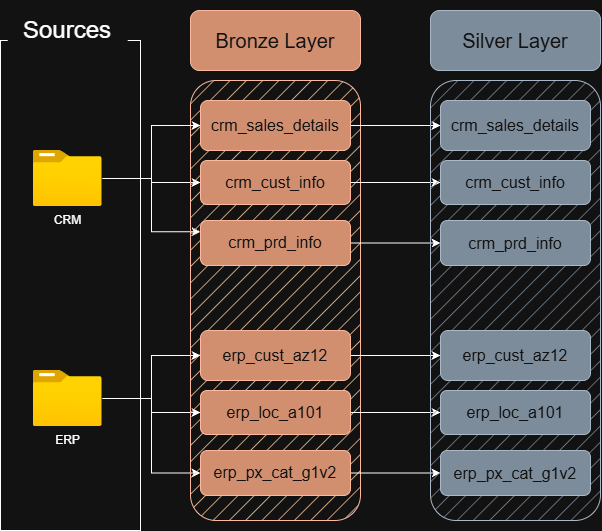

The diagram above was exported from draw.io. Its source (the exported page's mxGraphModel, read from the mxfile embedded in the PNG):
<mxGraphModel dx="1627" dy="844" grid="1" gridSize="10" guides="1" tooltips="1" connect="1" arrows="1" fold="1" page="1" pageScale="1" pageWidth="827" pageHeight="1169" math="0" shadow="0">
  <root>
    <mxCell id="0" />
    <mxCell id="1" parent="0" />
    <mxCell id="ylFUQL7zHc1i-DWDxe5e-1" parent="1" style="rounded=0;whiteSpace=wrap;html=1;fillColor=none;" value="" vertex="1">
      <mxGeometry height="490" width="140" x="19.999005737304685" y="239.99528625488279" as="geometry" />
    </mxCell>
    <mxCell id="ylFUQL7zHc1i-DWDxe5e-2" parent="1" style="rounded=1;whiteSpace=wrap;html=1;strokeColor=none;" value="&lt;font style=&quot;font-size: 24px;&quot;&gt;Sources&lt;/font&gt;" vertex="1">
      <mxGeometry height="60" width="120" x="27.249005737304685" y="199.99528625488279" as="geometry" />
    </mxCell>
    <mxCell id="ylFUQL7zHc1i-DWDxe5e-3" edge="1" parent="1" source="ylFUQL7zHc1i-DWDxe5e-5" style="edgeStyle=orthogonalEdgeStyle;rounded=0;orthogonalLoop=1;jettySize=auto;html=1;" target="ylFUQL7zHc1i-DWDxe5e-13">
      <mxGeometry relative="1" as="geometry" />
    </mxCell>
    <mxCell id="ylFUQL7zHc1i-DWDxe5e-4" edge="1" parent="1" source="ylFUQL7zHc1i-DWDxe5e-5" style="edgeStyle=orthogonalEdgeStyle;rounded=0;orthogonalLoop=1;jettySize=auto;html=1;entryX=0;entryY=0.25;entryDx=0;entryDy=0;" target="ylFUQL7zHc1i-DWDxe5e-14">
      <mxGeometry relative="1" as="geometry" />
    </mxCell>
    <mxCell id="ylFUQL7zHc1i-DWDxe5e-5" parent="1" style="image;aspect=fixed;html=1;points=[];align=center;fontSize=12;image=img/lib/azure2/general/Folder_Blank.svg;" value="CRM" vertex="1">
      <mxGeometry height="56.00000000000001" width="69" x="52.749005737304685" y="349.9952862548828" as="geometry" />
    </mxCell>
    <mxCell id="ylFUQL7zHc1i-DWDxe5e-6" edge="1" parent="1" source="ylFUQL7zHc1i-DWDxe5e-9" style="edgeStyle=orthogonalEdgeStyle;rounded=0;orthogonalLoop=1;jettySize=auto;html=1;entryX=0;entryY=0.5;entryDx=0;entryDy=0;" target="ylFUQL7zHc1i-DWDxe5e-16">
      <mxGeometry relative="1" as="geometry" />
    </mxCell>
    <mxCell id="ylFUQL7zHc1i-DWDxe5e-7" edge="1" parent="1" source="ylFUQL7zHc1i-DWDxe5e-9" style="edgeStyle=orthogonalEdgeStyle;rounded=0;orthogonalLoop=1;jettySize=auto;html=1;" target="ylFUQL7zHc1i-DWDxe5e-17">
      <mxGeometry relative="1" as="geometry" />
    </mxCell>
    <mxCell id="ylFUQL7zHc1i-DWDxe5e-8" edge="1" parent="1" source="ylFUQL7zHc1i-DWDxe5e-9" style="edgeStyle=orthogonalEdgeStyle;rounded=0;orthogonalLoop=1;jettySize=auto;html=1;entryX=0;entryY=0.5;entryDx=0;entryDy=0;" target="ylFUQL7zHc1i-DWDxe5e-18">
      <mxGeometry relative="1" as="geometry" />
    </mxCell>
    <mxCell id="ylFUQL7zHc1i-DWDxe5e-9" parent="1" style="image;aspect=fixed;html=1;points=[];align=center;fontSize=12;image=img/lib/azure2/general/Folder_Blank.svg;" value="ERP" vertex="1">
      <mxGeometry height="56.00000000000001" width="69" x="52.749005737304685" y="569.9952862548828" as="geometry" />
    </mxCell>
    <mxCell id="ylFUQL7zHc1i-DWDxe5e-10" parent="1" style="rounded=1;whiteSpace=wrap;html=1;fillColor=light-dark(#A0522D,#FFCE9F);strokeColor=#6D1F00;fontColor=#ffffff;fillStyle=hatch;" value="" vertex="1">
      <mxGeometry height="440" width="170" x="209.99900573730469" y="279.9952862548828" as="geometry" />
    </mxCell>
    <mxCell id="ylFUQL7zHc1i-DWDxe5e-11" parent="1" style="rounded=1;whiteSpace=wrap;html=1;fillColor=#a0522d;fontColor=#ffffff;strokeColor=#6D1F00;fontSize=20;" value="Bronze Layer" vertex="1">
      <mxGeometry height="60" width="170" x="209.99900573730469" y="209.99528625488279" as="geometry" />
    </mxCell>
    <mxCell id="ylFUQL7zHc1i-DWDxe5e-27" edge="1" parent="1" source="ylFUQL7zHc1i-DWDxe5e-12" style="edgeStyle=orthogonalEdgeStyle;rounded=0;orthogonalLoop=1;jettySize=auto;html=1;" target="ylFUQL7zHc1i-DWDxe5e-21">
      <mxGeometry relative="1" as="geometry" />
    </mxCell>
    <mxCell id="ylFUQL7zHc1i-DWDxe5e-12" parent="1" style="rounded=1;whiteSpace=wrap;html=1;fillColor=#a0522d;fontColor=#ffffff;strokeColor=#6D1F00;fontSize=16;" value="crm_sales_details" vertex="1">
      <mxGeometry height="50" width="150" x="219.99900573730469" y="299.9952862548828" as="geometry" />
    </mxCell>
    <mxCell id="ylFUQL7zHc1i-DWDxe5e-28" edge="1" parent="1" source="ylFUQL7zHc1i-DWDxe5e-13" style="edgeStyle=orthogonalEdgeStyle;rounded=0;orthogonalLoop=1;jettySize=auto;html=1;" target="ylFUQL7zHc1i-DWDxe5e-22">
      <mxGeometry relative="1" as="geometry" />
    </mxCell>
    <mxCell id="ylFUQL7zHc1i-DWDxe5e-13" parent="1" style="rounded=1;whiteSpace=wrap;html=1;fillColor=#a0522d;fontColor=#ffffff;strokeColor=#6D1F00;fontSize=16;" value="crm_cust_info" vertex="1">
      <mxGeometry height="44" width="150" x="219.99900573730469" y="359.9952862548828" as="geometry" />
    </mxCell>
    <mxCell id="ylFUQL7zHc1i-DWDxe5e-29" edge="1" parent="1" source="ylFUQL7zHc1i-DWDxe5e-14" style="edgeStyle=orthogonalEdgeStyle;rounded=0;orthogonalLoop=1;jettySize=auto;html=1;" target="ylFUQL7zHc1i-DWDxe5e-23">
      <mxGeometry relative="1" as="geometry" />
    </mxCell>
    <mxCell id="ylFUQL7zHc1i-DWDxe5e-14" parent="1" style="rounded=1;whiteSpace=wrap;html=1;fillColor=#a0522d;fontColor=#ffffff;strokeColor=#6D1F00;fontSize=16;" value="crm_prd_info" vertex="1">
      <mxGeometry height="45" width="150" x="219.99900573730469" y="419.9952862548828" as="geometry" />
    </mxCell>
    <mxCell id="ylFUQL7zHc1i-DWDxe5e-15" edge="1" parent="1" source="ylFUQL7zHc1i-DWDxe5e-5" style="edgeStyle=orthogonalEdgeStyle;rounded=0;orthogonalLoop=1;jettySize=auto;html=1;" target="ylFUQL7zHc1i-DWDxe5e-12">
      <mxGeometry relative="1" as="geometry" />
    </mxCell>
    <mxCell id="ylFUQL7zHc1i-DWDxe5e-30" edge="1" parent="1" source="ylFUQL7zHc1i-DWDxe5e-16" style="edgeStyle=orthogonalEdgeStyle;rounded=0;orthogonalLoop=1;jettySize=auto;html=1;entryX=0;entryY=0.5;entryDx=0;entryDy=0;" target="ylFUQL7zHc1i-DWDxe5e-24">
      <mxGeometry relative="1" as="geometry" />
    </mxCell>
    <mxCell id="ylFUQL7zHc1i-DWDxe5e-16" parent="1" style="rounded=1;whiteSpace=wrap;html=1;fillColor=#a0522d;fontColor=#ffffff;strokeColor=#6D1F00;fontSize=16;" value="erp_cust_az12" vertex="1">
      <mxGeometry height="50" width="150" x="219.99900573730469" y="529.9952862548828" as="geometry" />
    </mxCell>
    <mxCell id="ylFUQL7zHc1i-DWDxe5e-32" edge="1" parent="1" source="ylFUQL7zHc1i-DWDxe5e-17" style="edgeStyle=orthogonalEdgeStyle;rounded=0;orthogonalLoop=1;jettySize=auto;html=1;" target="ylFUQL7zHc1i-DWDxe5e-25">
      <mxGeometry relative="1" as="geometry" />
    </mxCell>
    <mxCell id="ylFUQL7zHc1i-DWDxe5e-17" parent="1" style="rounded=1;whiteSpace=wrap;html=1;fillColor=#a0522d;fontColor=#ffffff;strokeColor=#6D1F00;fontSize=16;" value="erp_loc_a101" vertex="1">
      <mxGeometry height="44" width="150" x="219.99900573730469" y="589.9952862548828" as="geometry" />
    </mxCell>
    <mxCell id="ylFUQL7zHc1i-DWDxe5e-33" edge="1" parent="1" source="ylFUQL7zHc1i-DWDxe5e-18" style="edgeStyle=orthogonalEdgeStyle;rounded=0;orthogonalLoop=1;jettySize=auto;html=1;" target="ylFUQL7zHc1i-DWDxe5e-26">
      <mxGeometry relative="1" as="geometry" />
    </mxCell>
    <mxCell id="ylFUQL7zHc1i-DWDxe5e-18" parent="1" style="rounded=1;whiteSpace=wrap;html=1;fillColor=#a0522d;fontColor=#ffffff;strokeColor=#6D1F00;fontSize=16;" value="erp_px_cat_g1v2" vertex="1">
      <mxGeometry height="45" width="150" x="219.99900573730469" y="649.9952862548828" as="geometry" />
    </mxCell>
    <mxCell id="ylFUQL7zHc1i-DWDxe5e-19" parent="1" style="rounded=1;whiteSpace=wrap;html=1;fillColor=#647687;strokeColor=#314354;fillStyle=hatch;fontColor=#ffffff;" value="" vertex="1">
      <mxGeometry height="440" width="170" x="450" y="280" as="geometry" />
    </mxCell>
    <mxCell id="ylFUQL7zHc1i-DWDxe5e-20" parent="1" style="rounded=1;whiteSpace=wrap;html=1;fillColor=#647687;strokeColor=#314354;fontSize=20;fontColor=#ffffff;" value="Silver Layer" vertex="1">
      <mxGeometry height="60" width="170" x="450" y="210" as="geometry" />
    </mxCell>
    <mxCell id="ylFUQL7zHc1i-DWDxe5e-21" parent="1" style="rounded=1;whiteSpace=wrap;html=1;fillColor=#647687;strokeColor=#314354;fontSize=16;fontColor=#ffffff;" value="crm_sales_details" vertex="1">
      <mxGeometry height="50" width="150" x="460" y="300" as="geometry" />
    </mxCell>
    <mxCell id="ylFUQL7zHc1i-DWDxe5e-22" parent="1" style="rounded=1;whiteSpace=wrap;html=1;fillColor=#647687;strokeColor=#314354;fontSize=16;fontColor=#ffffff;" value="crm_cust_info" vertex="1">
      <mxGeometry height="44" width="150" x="460" y="360" as="geometry" />
    </mxCell>
    <mxCell id="ylFUQL7zHc1i-DWDxe5e-23" parent="1" style="rounded=1;whiteSpace=wrap;html=1;fillColor=#647687;strokeColor=#314354;fontSize=16;fontColor=#ffffff;" value="crm_prd_info" vertex="1">
      <mxGeometry height="45" width="150" x="460" y="420" as="geometry" />
    </mxCell>
    <mxCell id="ylFUQL7zHc1i-DWDxe5e-24" parent="1" style="rounded=1;whiteSpace=wrap;html=1;fillColor=#647687;strokeColor=#314354;fontSize=16;fontColor=#ffffff;" value="erp_cust_az12" vertex="1">
      <mxGeometry height="50" width="150" x="460" y="530" as="geometry" />
    </mxCell>
    <mxCell id="ylFUQL7zHc1i-DWDxe5e-25" parent="1" style="rounded=1;whiteSpace=wrap;html=1;fillColor=#647687;strokeColor=#314354;fontSize=16;fontColor=#ffffff;" value="erp_loc_a101" vertex="1">
      <mxGeometry height="44" width="150" x="460" y="590" as="geometry" />
    </mxCell>
    <mxCell id="ylFUQL7zHc1i-DWDxe5e-26" parent="1" style="rounded=1;whiteSpace=wrap;html=1;fillColor=#647687;strokeColor=#314354;fontSize=16;fontColor=#ffffff;" value="erp_px_cat_g1v2" vertex="1">
      <mxGeometry height="45" width="150" x="460" y="650" as="geometry" />
    </mxCell>
  </root>
</mxGraphModel>